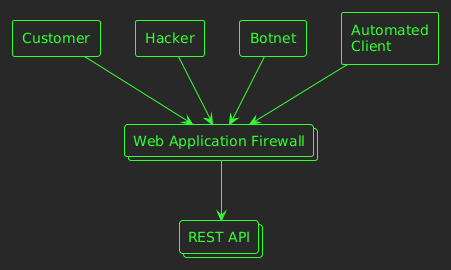

The diagram above was rendered by PlantUML. Its source (embedded in the PNG):
@startuml
!theme crt-green

agent Customer
agent Hacker as iOS
agent "Botnet" as Android
agent "Automated\nClient" as Server
collections "Web Application Firewall" as gateway
collections  "REST API" as r1
Customer --> gateway
iOS --> gateway
Android --> gateway
Server --> gateway
gateway --> r1
@enduml